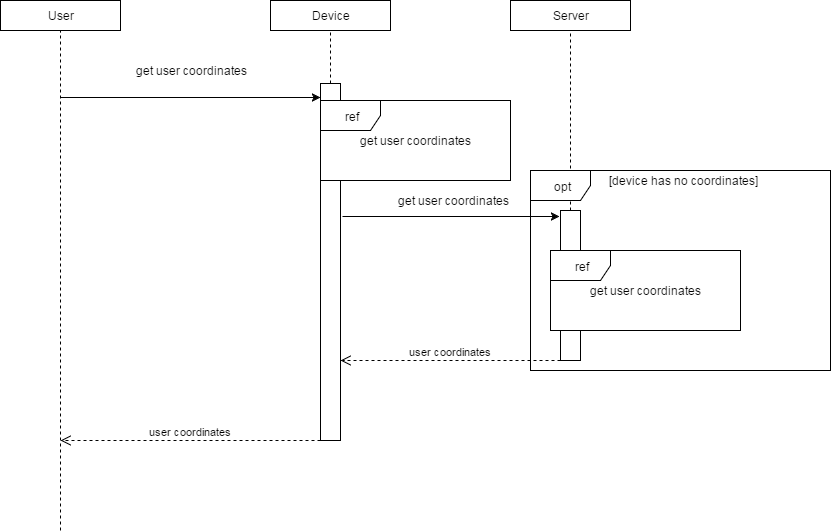

The diagram above was exported from draw.io. Its source (the exported page's mxGraphModel, read from the mxfile embedded in the PNG):
<mxGraphModel dx="1426" dy="696" grid="1" gridSize="10" guides="1" tooltips="1" connect="1" arrows="1" fold="1" page="1" pageScale="1" pageWidth="850" pageHeight="1100" background="#ffffff" math="0" shadow="0">
  <root>
    <mxCell id="0" />
    <mxCell id="1" parent="0" />
    <mxCell id="13" value="" style="whiteSpace=wrap;html=1;" vertex="1" parent="1">
      <mxGeometry x="330" y="93" width="20" height="357" as="geometry" />
    </mxCell>
    <mxCell id="23" value="get user coordinates" style="html=1;labelBackgroundColor=#ffffff;" vertex="1" parent="1">
      <mxGeometry x="330" y="110" width="190" height="80" as="geometry" />
    </mxCell>
    <mxCell id="3" value="User" style="whiteSpace=wrap;html=1;" vertex="1" parent="1">
      <mxGeometry x="10" y="10" width="120" height="30" as="geometry" />
    </mxCell>
    <mxCell id="4" value="Device" style="whiteSpace=wrap;html=1;" vertex="1" parent="1">
      <mxGeometry x="280" y="10" width="120" height="30" as="geometry" />
    </mxCell>
    <mxCell id="5" value="Server" style="whiteSpace=wrap;html=1;" vertex="1" parent="1">
      <mxGeometry x="520" y="10" width="120" height="30" as="geometry" />
    </mxCell>
    <mxCell id="7" value="" style="endArrow=none;dashed=1;html=1;" edge="1" parent="1">
      <mxGeometry width="50" height="50" relative="1" as="geometry">
        <mxPoint x="70" y="540" as="sourcePoint" />
        <mxPoint x="70" y="40" as="targetPoint" />
      </mxGeometry>
    </mxCell>
    <mxCell id="8" value="" style="endArrow=none;dashed=1;html=1;exitX=0.5;exitY=0;" edge="1" parent="1" source="13">
      <mxGeometry x="340" y="40" width="50" height="50" as="geometry">
        <mxPoint x="340" y="80" as="sourcePoint" />
        <mxPoint x="340" y="40" as="targetPoint" />
      </mxGeometry>
    </mxCell>
    <mxCell id="9" value="" style="endArrow=none;dashed=1;html=1;exitX=0.5;exitY=0;" edge="1" parent="1" source="15">
      <mxGeometry x="580" y="40" width="50" height="50" as="geometry">
        <mxPoint x="580" y="80" as="sourcePoint" />
        <mxPoint x="580" y="40" as="targetPoint" />
      </mxGeometry>
    </mxCell>
    <mxCell id="10" value="" style="endArrow=classic;html=1;entryX=0;entryY=0.039;entryPerimeter=0;" edge="1" parent="1" target="13">
      <mxGeometry width="50" height="50" relative="1" as="geometry">
        <mxPoint x="70" y="107" as="sourcePoint" />
        <mxPoint x="320" y="100" as="targetPoint" />
      </mxGeometry>
    </mxCell>
    <mxCell id="11" value="get user coordinates" style="text;html=1;strokeColor=none;fillColor=none;align=center;verticalAlign=middle;whiteSpace=wrap;" vertex="1" parent="1">
      <mxGeometry x="130" y="70" width="140" height="20" as="geometry" />
    </mxCell>
    <mxCell id="14" value="" style="endArrow=classic;html=1;entryX=-0.05;entryY=0.038;entryPerimeter=0;" edge="1" parent="1" target="15">
      <mxGeometry width="50" height="50" relative="1" as="geometry">
        <mxPoint x="352" y="226" as="sourcePoint" />
        <mxPoint x="560" y="197" as="targetPoint" />
        <Array as="points" />
      </mxGeometry>
    </mxCell>
    <mxCell id="15" value="" style="whiteSpace=wrap;html=1;" vertex="1" parent="1">
      <mxGeometry x="570" y="220" width="20" height="150" as="geometry" />
    </mxCell>
    <mxCell id="19" value="ref" style="shape=umlFrame;whiteSpace=wrap;html=1;labelBackgroundColor=#ffffff;labelBorderColor=none;" vertex="1" parent="1">
      <mxGeometry x="330" y="110" width="190" height="80" as="geometry" />
    </mxCell>
    <mxCell id="24" value="get user coordinates" style="html=1;labelBackgroundColor=#ffffff;" vertex="1" parent="1">
      <mxGeometry x="560" y="260" width="190" height="80" as="geometry" />
    </mxCell>
    <mxCell id="25" value="ref" style="shape=umlFrame;whiteSpace=wrap;html=1;labelBackgroundColor=#ffffff;labelBorderColor=none;" vertex="1" parent="1">
      <mxGeometry x="560" y="260" width="190" height="80" as="geometry" />
    </mxCell>
    <mxCell id="26" value="get user coordinates" style="text;html=1;strokeColor=none;fillColor=none;align=center;verticalAlign=middle;whiteSpace=wrap;labelBackgroundColor=#ffffff;" vertex="1" parent="1">
      <mxGeometry x="380" y="200" width="165" height="20" as="geometry" />
    </mxCell>
    <mxCell id="30" value="user coordinates" style="html=1;verticalAlign=bottom;endArrow=open;dashed=1;endSize=8;" edge="1" parent="1">
      <mxGeometry relative="1" as="geometry">
        <mxPoint x="570" y="370" as="sourcePoint" />
        <mxPoint x="350" y="370" as="targetPoint" />
      </mxGeometry>
    </mxCell>
    <mxCell id="32" value="opt" style="shape=umlFrame;whiteSpace=wrap;html=1;labelBackgroundColor=#ffffff;" vertex="1" parent="1">
      <mxGeometry x="540" y="180" width="300" height="200" as="geometry" />
    </mxCell>
    <mxCell id="34" value="[device has no coordinates]" style="text;html=1;strokeColor=none;fillColor=none;align=center;verticalAlign=middle;whiteSpace=wrap;" vertex="1" parent="1">
      <mxGeometry x="595" y="180" width="195" height="20" as="geometry" />
    </mxCell>
    <mxCell id="35" value="user coordinates" style="html=1;verticalAlign=bottom;endArrow=open;dashed=1;endSize=8;" edge="1" parent="1">
      <mxGeometry relative="1" as="geometry">
        <mxPoint x="330" y="450" as="sourcePoint" />
        <mxPoint x="70" y="450" as="targetPoint" />
      </mxGeometry>
    </mxCell>
  </root>
</mxGraphModel>